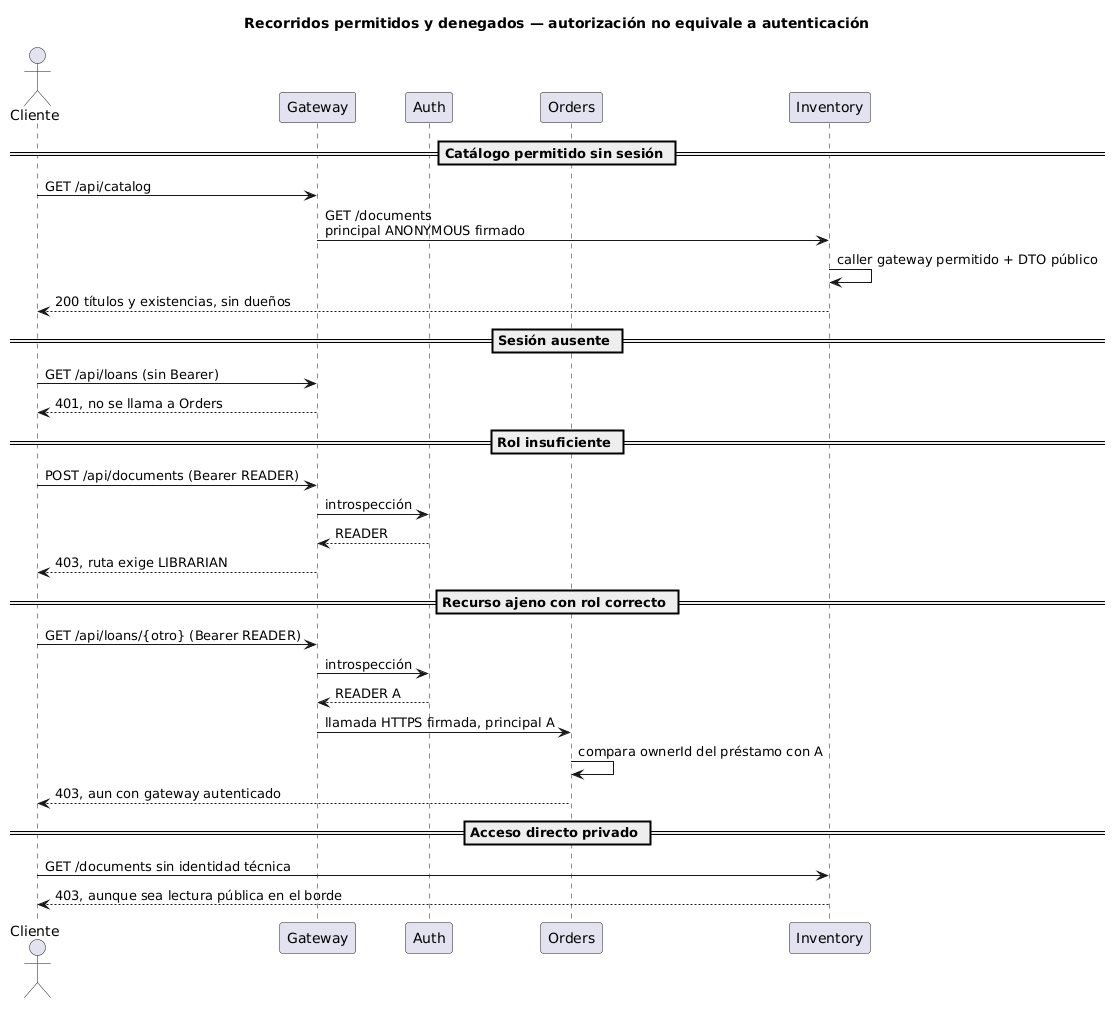

The diagram above was rendered by PlantUML. Its source (embedded in the PNG):
@startuml
title Recorridos permitidos y denegados — autorización no equivale a autenticación
skinparam shadowing false
actor Cliente as C
participant Gateway as G
participant Auth as A
participant Orders as O
participant Inventory as I
== Catálogo permitido sin sesión ==
C -> G : GET /api/catalog
G -> I : GET /documents\nprincipal ANONYMOUS firmado
I -> I : caller gateway permitido + DTO público
I --> C : 200 títulos y existencias, sin dueños
== Sesión ausente ==
C -> G : GET /api/loans (sin Bearer)
G --> C : 401, no se llama a Orders
== Rol insuficiente ==
C -> G : POST /api/documents (Bearer READER)
G -> A : introspección
A --> G : READER
G --> C : 403, ruta exige LIBRARIAN
== Recurso ajeno con rol correcto ==
C -> G : GET /api/loans/{otro} (Bearer READER)
G -> A : introspección
A --> G : READER A
G -> O : llamada HTTPS firmada, principal A
O -> O : compara ownerId del préstamo con A
O --> C : 403, aun con gateway autenticado
== Acceso directo privado ==
C -> I : GET /documents sin identidad técnica
I --> C : 403, aunque sea lectura pública en el borde
@enduml